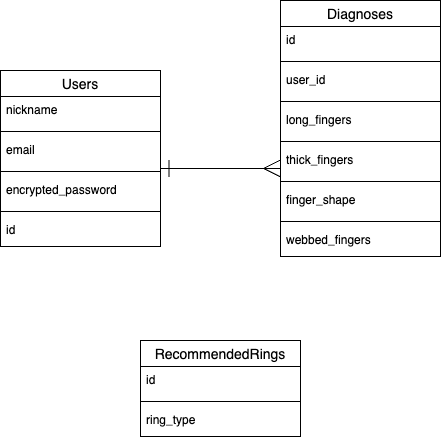

The diagram above was exported from draw.io. Its source (the exported page's mxGraphModel, read from the mxfile embedded in the PNG):
<mxGraphModel dx="592" dy="635" grid="1" gridSize="10" guides="1" tooltips="1" connect="1" arrows="1" fold="1" page="1" pageScale="1" pageWidth="827" pageHeight="1169" math="0" shadow="0">
  <root>
    <mxCell id="0" />
    <mxCell id="1" parent="0" />
    <mxCell id="2" value="Users" style="swimlane;fontStyle=0;childLayout=stackLayout;horizontal=1;startSize=26;horizontalStack=0;resizeParent=1;resizeParentMax=0;resizeLast=0;collapsible=1;marginBottom=0;align=center;fontSize=14;" parent="1" vertex="1">
      <mxGeometry x="40" y="110" width="160" height="176" as="geometry" />
    </mxCell>
    <mxCell id="3" value="nickname" style="text;strokeColor=none;fillColor=none;spacingLeft=4;spacingRight=4;overflow=hidden;rotatable=0;points=[[0,0.5],[1,0.5]];portConstraint=eastwest;fontSize=12;" parent="2" vertex="1">
      <mxGeometry y="26" width="160" height="30" as="geometry" />
    </mxCell>
    <mxCell id="27" value="" style="line;strokeWidth=1;rotatable=0;dashed=0;labelPosition=right;align=left;verticalAlign=middle;spacingTop=0;spacingLeft=6;points=[];portConstraint=eastwest;" parent="2" vertex="1">
      <mxGeometry y="56" width="160" height="10" as="geometry" />
    </mxCell>
    <mxCell id="4" value="email" style="text;strokeColor=none;fillColor=none;spacingLeft=4;spacingRight=4;overflow=hidden;rotatable=0;points=[[0,0.5],[1,0.5]];portConstraint=eastwest;fontSize=12;" parent="2" vertex="1">
      <mxGeometry y="66" width="160" height="30" as="geometry" />
    </mxCell>
    <mxCell id="28" value="" style="line;strokeWidth=1;rotatable=0;dashed=0;labelPosition=right;align=left;verticalAlign=middle;spacingTop=0;spacingLeft=6;points=[];portConstraint=eastwest;" parent="2" vertex="1">
      <mxGeometry y="96" width="160" height="10" as="geometry" />
    </mxCell>
    <mxCell id="5" value="encrypted_password" style="text;strokeColor=none;fillColor=none;spacingLeft=4;spacingRight=4;overflow=hidden;rotatable=0;points=[[0,0.5],[1,0.5]];portConstraint=eastwest;fontSize=12;" parent="2" vertex="1">
      <mxGeometry y="106" width="160" height="30" as="geometry" />
    </mxCell>
    <mxCell id="30" value="" style="line;strokeWidth=1;rotatable=0;dashed=0;labelPosition=right;align=left;verticalAlign=middle;spacingTop=0;spacingLeft=6;points=[];portConstraint=eastwest;" parent="2" vertex="1">
      <mxGeometry y="136" width="160" height="10" as="geometry" />
    </mxCell>
    <mxCell id="23" value="id" style="text;strokeColor=none;fillColor=none;spacingLeft=4;spacingRight=4;overflow=hidden;rotatable=0;points=[[0,0.5],[1,0.5]];portConstraint=eastwest;fontSize=12;" parent="2" vertex="1">
      <mxGeometry y="146" width="160" height="30" as="geometry" />
    </mxCell>
    <mxCell id="7" value="Diagnoses" style="swimlane;fontStyle=0;childLayout=stackLayout;horizontal=1;startSize=26;horizontalStack=0;resizeParent=1;resizeParentMax=0;resizeLast=0;collapsible=1;marginBottom=0;align=center;fontSize=14;" parent="1" vertex="1">
      <mxGeometry x="320" y="40" width="160" height="256" as="geometry" />
    </mxCell>
    <mxCell id="8" value="id&#10;" style="text;strokeColor=none;fillColor=none;spacingLeft=4;spacingRight=4;overflow=hidden;rotatable=0;points=[[0,0.5],[1,0.5]];portConstraint=eastwest;fontSize=12;" parent="7" vertex="1">
      <mxGeometry y="26" width="160" height="30" as="geometry" />
    </mxCell>
    <mxCell id="31" value="" style="line;strokeWidth=1;rotatable=0;dashed=0;labelPosition=right;align=left;verticalAlign=middle;spacingTop=0;spacingLeft=6;points=[];portConstraint=eastwest;" parent="7" vertex="1">
      <mxGeometry y="56" width="160" height="10" as="geometry" />
    </mxCell>
    <mxCell id="9" value="user_id" style="text;strokeColor=none;fillColor=none;spacingLeft=4;spacingRight=4;overflow=hidden;rotatable=0;points=[[0,0.5],[1,0.5]];portConstraint=eastwest;fontSize=12;" parent="7" vertex="1">
      <mxGeometry y="66" width="160" height="30" as="geometry" />
    </mxCell>
    <mxCell id="32" value="" style="line;strokeWidth=1;rotatable=0;dashed=0;labelPosition=right;align=left;verticalAlign=middle;spacingTop=0;spacingLeft=6;points=[];portConstraint=eastwest;" parent="7" vertex="1">
      <mxGeometry y="96" width="160" height="10" as="geometry" />
    </mxCell>
    <mxCell id="10" value="long_fingers" style="text;strokeColor=none;fillColor=none;spacingLeft=4;spacingRight=4;overflow=hidden;rotatable=0;points=[[0,0.5],[1,0.5]];portConstraint=eastwest;fontSize=12;" parent="7" vertex="1">
      <mxGeometry y="106" width="160" height="30" as="geometry" />
    </mxCell>
    <mxCell id="33" value="" style="line;strokeWidth=1;rotatable=0;dashed=0;labelPosition=right;align=left;verticalAlign=middle;spacingTop=0;spacingLeft=6;points=[];portConstraint=eastwest;" parent="7" vertex="1">
      <mxGeometry y="136" width="160" height="10" as="geometry" />
    </mxCell>
    <mxCell id="11" value="thick_fingers" style="text;strokeColor=none;fillColor=none;spacingLeft=4;spacingRight=4;overflow=hidden;rotatable=0;points=[[0,0.5],[1,0.5]];portConstraint=eastwest;fontSize=12;" parent="7" vertex="1">
      <mxGeometry y="146" width="160" height="30" as="geometry" />
    </mxCell>
    <mxCell id="34" value="" style="line;strokeWidth=1;rotatable=0;dashed=0;labelPosition=right;align=left;verticalAlign=middle;spacingTop=0;spacingLeft=6;points=[];portConstraint=eastwest;" parent="7" vertex="1">
      <mxGeometry y="176" width="160" height="10" as="geometry" />
    </mxCell>
    <mxCell id="12" value="finger_shape" style="text;strokeColor=none;fillColor=none;spacingLeft=4;spacingRight=4;overflow=hidden;rotatable=0;points=[[0,0.5],[1,0.5]];portConstraint=eastwest;fontSize=12;" parent="7" vertex="1">
      <mxGeometry y="186" width="160" height="30" as="geometry" />
    </mxCell>
    <mxCell id="35" value="" style="line;strokeWidth=1;rotatable=0;dashed=0;labelPosition=right;align=left;verticalAlign=middle;spacingTop=0;spacingLeft=6;points=[];portConstraint=eastwest;" parent="7" vertex="1">
      <mxGeometry y="216" width="160" height="10" as="geometry" />
    </mxCell>
    <mxCell id="13" value="webbed_fingers" style="text;strokeColor=none;fillColor=none;spacingLeft=4;spacingRight=4;overflow=hidden;rotatable=0;points=[[0,0.5],[1,0.5]];portConstraint=eastwest;fontSize=12;" parent="7" vertex="1">
      <mxGeometry y="226" width="160" height="30" as="geometry" />
    </mxCell>
    <mxCell id="14" value="RecommendedRings" style="swimlane;fontStyle=0;childLayout=stackLayout;horizontal=1;startSize=26;horizontalStack=0;resizeParent=1;resizeParentMax=0;resizeLast=0;collapsible=1;marginBottom=0;align=center;fontSize=14;" parent="1" vertex="1">
      <mxGeometry x="180" y="380" width="160" height="96" as="geometry" />
    </mxCell>
    <mxCell id="15" value="id" style="text;strokeColor=none;fillColor=none;spacingLeft=4;spacingRight=4;overflow=hidden;rotatable=0;points=[[0,0.5],[1,0.5]];portConstraint=eastwest;fontSize=12;" parent="14" vertex="1">
      <mxGeometry y="26" width="160" height="30" as="geometry" />
    </mxCell>
    <mxCell id="37" value="" style="line;strokeWidth=1;rotatable=0;dashed=0;labelPosition=right;align=left;verticalAlign=middle;spacingTop=0;spacingLeft=6;points=[];portConstraint=eastwest;" parent="14" vertex="1">
      <mxGeometry y="56" width="160" height="10" as="geometry" />
    </mxCell>
    <mxCell id="16" value="ring_type" style="text;strokeColor=none;fillColor=none;spacingLeft=4;spacingRight=4;overflow=hidden;rotatable=0;points=[[0,0.5],[1,0.5]];portConstraint=eastwest;fontSize=12;" parent="14" vertex="1">
      <mxGeometry y="66" width="160" height="30" as="geometry" />
    </mxCell>
    <mxCell id="43" style="edgeStyle=none;html=1;startArrow=ERone;startFill=0;endArrow=ERmany;endFill=0;endSize=15;startSize=15;strokeColor=default;entryX=0;entryY=0.733;entryDx=0;entryDy=0;entryPerimeter=0;" parent="1" target="11" edge="1">
      <mxGeometry relative="1" as="geometry">
        <mxPoint x="200" y="208" as="sourcePoint" />
        <mxPoint x="310" y="210" as="targetPoint" />
        <Array as="points" />
      </mxGeometry>
    </mxCell>
  </root>
</mxGraphModel>